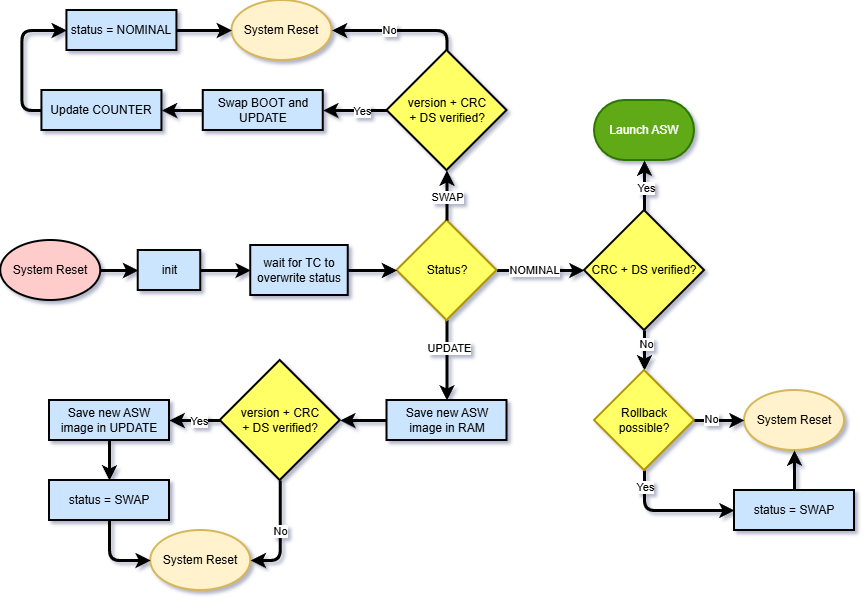

The diagram above was exported from draw.io. Its source (the exported page's mxGraphModel, read from the mxfile embedded in the PNG):
<mxGraphModel dx="2882" dy="2452" grid="1" gridSize="10" guides="1" tooltips="1" connect="1" arrows="1" fold="1" page="1" pageScale="1" pageWidth="850" pageHeight="1100" background="#ffffff" math="0" shadow="0">
  <root>
    <mxCell id="0" />
    <mxCell id="1" parent="0" />
    <mxCell id="2" edge="1" parent="1" source="3" style="edgeStyle=orthogonalEdgeStyle;rounded=1;orthogonalLoop=1;jettySize=auto;html=1;exitX=1;exitY=0.5;exitDx=0;exitDy=0;exitPerimeter=0;entryX=0;entryY=0.5;entryDx=0;entryDy=0;strokeWidth=3;curved=0;" target="5">
      <mxGeometry relative="1" as="geometry" />
    </mxCell>
    <mxCell id="3" parent="1" style="strokeWidth=2;html=1;shape=mxgraph.flowchart.start_1;whiteSpace=wrap;rounded=0;fillColor=#FFCCCC;" value="System Reset" vertex="1">
      <mxGeometry height="60" width="100" x="376.25" y="-540" as="geometry" />
    </mxCell>
    <mxCell id="4" edge="1" parent="1" source="5" style="edgeStyle=orthogonalEdgeStyle;rounded=1;orthogonalLoop=1;jettySize=auto;html=1;strokeWidth=3;curved=0;" target="6" value="">
      <mxGeometry relative="1" as="geometry" />
    </mxCell>
    <mxCell id="5" parent="1" style="rounded=0;whiteSpace=wrap;html=1;absoluteArcSize=1;arcSize=14;strokeWidth=2;fillColor=#CCE5FF;" value="init" vertex="1">
      <mxGeometry height="40" width="62.51" x="513.73" y="-530" as="geometry" />
    </mxCell>
    <mxCell id="6" parent="1" style="rounded=0;whiteSpace=wrap;html=1;absoluteArcSize=1;arcSize=14;strokeWidth=2;fillColor=#CCE5FF;" value="wait for TC to overwrite status" vertex="1">
      <mxGeometry height="50" width="97.5" x="626.24" y="-535" as="geometry" />
    </mxCell>
    <mxCell id="7" edge="1" parent="1" source="11" style="edgeStyle=orthogonalEdgeStyle;rounded=1;orthogonalLoop=1;jettySize=auto;html=1;exitX=1;exitY=0.5;exitDx=0;exitDy=0;exitPerimeter=0;entryX=0;entryY=0.5;entryDx=0;entryDy=0;strokeWidth=3;curved=0;entryPerimeter=0;" target="15">
      <mxGeometry relative="1" as="geometry">
        <mxPoint x="822.5" y="-630" as="targetPoint" />
      </mxGeometry>
    </mxCell>
    <mxCell id="8" connectable="0" parent="7" style="edgeLabel;html=1;align=center;verticalAlign=middle;resizable=0;points=[];" value="NOMINAL" vertex="1">
      <mxGeometry relative="1" x="-0.1762" y="1" as="geometry">
        <mxPoint as="offset" />
      </mxGeometry>
    </mxCell>
    <mxCell id="9" edge="1" parent="1" source="11" style="edgeStyle=orthogonalEdgeStyle;rounded=1;orthogonalLoop=1;jettySize=auto;html=1;exitX=0.5;exitY=1;exitDx=0;exitDy=0;exitPerimeter=0;entryX=0.5;entryY=0;entryDx=0;entryDy=0;strokeWidth=3;curved=0;" target="19">
      <mxGeometry relative="1" as="geometry" />
    </mxCell>
    <mxCell id="10" connectable="0" parent="9" style="edgeLabel;html=1;align=center;verticalAlign=middle;resizable=0;points=[];" value="UPDATE" vertex="1">
      <mxGeometry relative="1" x="-0.3284" y="2" as="geometry">
        <mxPoint as="offset" />
      </mxGeometry>
    </mxCell>
    <mxCell id="11" parent="1" style="strokeWidth=2;html=1;shape=mxgraph.flowchart.decision;whiteSpace=wrap;rounded=0;fillStyle=auto;fillColor=#FFFF66;fontColor=#000000;strokeColor=#B09500;" value="Status?" vertex="1">
      <mxGeometry height="100" width="100" x="772.5" y="-560" as="geometry" />
    </mxCell>
    <mxCell id="12" edge="1" parent="1" source="6" style="edgeStyle=orthogonalEdgeStyle;rounded=1;orthogonalLoop=1;jettySize=auto;html=1;exitX=1;exitY=0.5;exitDx=0;exitDy=0;entryX=0;entryY=0.5;entryDx=0;entryDy=0;entryPerimeter=0;strokeWidth=3;curved=0;" target="11">
      <mxGeometry relative="1" as="geometry" />
    </mxCell>
    <mxCell id="13" edge="1" parent="1" source="15" style="edgeStyle=orthogonalEdgeStyle;rounded=1;orthogonalLoop=1;jettySize=auto;html=1;exitX=0.5;exitY=1;exitDx=0;exitDy=0;exitPerimeter=0;entryX=0.5;entryY=0;entryDx=0;entryDy=0;strokeWidth=3;curved=0;entryPerimeter=0;" target="39">
      <mxGeometry relative="1" as="geometry">
        <mxPoint x="1019.9899999999998" y="-390" as="targetPoint" />
      </mxGeometry>
    </mxCell>
    <mxCell id="14" connectable="0" parent="13" style="edgeLabel;html=1;align=center;verticalAlign=middle;resizable=0;points=[];" value="No" vertex="1">
      <mxGeometry relative="1" x="-0.329" y="1" as="geometry">
        <mxPoint as="offset" />
      </mxGeometry>
    </mxCell>
    <mxCell id="15" parent="1" style="strokeWidth=2;html=1;shape=mxgraph.flowchart.decision;whiteSpace=wrap;rounded=0;fillColor=#FFFF66;" value="CRC + DS verified?" vertex="1">
      <mxGeometry height="120" width="120" x="959.99" y="-570" as="geometry" />
    </mxCell>
    <mxCell id="16" parent="1" style="strokeWidth=2;html=1;shape=mxgraph.flowchart.terminator;whiteSpace=wrap;rounded=0;fillColor=#60a917;fontColor=#ffffff;strokeColor=#2D7600;" value="Launch ASW" vertex="1">
      <mxGeometry height="60" width="100" x="969.99" y="-680" as="geometry" />
    </mxCell>
    <mxCell id="17" edge="1" parent="1" source="15" style="edgeStyle=orthogonalEdgeStyle;rounded=1;orthogonalLoop=1;jettySize=auto;html=1;exitX=0.5;exitY=0;exitDx=0;exitDy=0;exitPerimeter=0;entryX=0.5;entryY=1;entryDx=0;entryDy=0;entryPerimeter=0;strokeWidth=3;curved=0;" target="16">
      <mxGeometry relative="1" as="geometry" />
    </mxCell>
    <mxCell id="18" connectable="0" parent="17" style="edgeLabel;html=1;align=center;verticalAlign=middle;resizable=0;points=[];" value="Yes" vertex="1">
      <mxGeometry relative="1" x="-0.0845" y="-1" as="geometry">
        <mxPoint as="offset" />
      </mxGeometry>
    </mxCell>
    <mxCell id="19" parent="1" style="rounded=0;whiteSpace=wrap;html=1;absoluteArcSize=1;arcSize=14;strokeWidth=2;fillColor=#CCE5FF;" value="Save new ASW image in RAM" vertex="1">
      <mxGeometry height="40" width="120" x="762.5" y="-380" as="geometry" />
    </mxCell>
    <mxCell id="20" edge="1" parent="1" source="22" style="edgeStyle=orthogonalEdgeStyle;rounded=1;orthogonalLoop=1;jettySize=auto;html=1;exitX=0;exitY=0.5;exitDx=0;exitDy=0;exitPerimeter=0;entryX=1;entryY=0.5;entryDx=0;entryDy=0;strokeWidth=3;curved=0;" target="25">
      <mxGeometry relative="1" as="geometry" />
    </mxCell>
    <mxCell id="21" connectable="0" parent="20" style="edgeLabel;html=1;align=center;verticalAlign=middle;resizable=0;points=[];" value="Yes" vertex="1">
      <mxGeometry relative="1" x="-0.1602" as="geometry">
        <mxPoint as="offset" />
      </mxGeometry>
    </mxCell>
    <mxCell id="22" parent="1" style="strokeWidth=2;html=1;shape=mxgraph.flowchart.decision;whiteSpace=wrap;rounded=0;fillColor=#FFFF66;" value="version + CRC&lt;div&gt;+ DS verified?&lt;/div&gt;" vertex="1">
      <mxGeometry height="120" width="120" x="595.75" y="-420" as="geometry" />
    </mxCell>
    <mxCell id="23" edge="1" parent="1" source="19" style="edgeStyle=orthogonalEdgeStyle;rounded=1;orthogonalLoop=1;jettySize=auto;html=1;exitX=0;exitY=0.5;exitDx=0;exitDy=0;entryX=1;entryY=0.5;entryDx=0;entryDy=0;entryPerimeter=0;strokeWidth=3;curved=0;" target="22">
      <mxGeometry relative="1" as="geometry" />
    </mxCell>
    <mxCell id="24" edge="1" parent="1" source="25" style="edgeStyle=orthogonalEdgeStyle;rounded=1;orthogonalLoop=1;jettySize=auto;html=1;exitX=0.5;exitY=1;exitDx=0;exitDy=0;entryX=0.5;entryY=0;entryDx=0;entryDy=0;strokeWidth=3;curved=0;" target="35">
      <mxGeometry relative="1" as="geometry" />
    </mxCell>
    <mxCell id="25" parent="1" style="rounded=0;whiteSpace=wrap;html=1;absoluteArcSize=1;arcSize=14;strokeWidth=2;fillColor=#CCE5FF;" value="Save new ASW image in UPDATE" vertex="1">
      <mxGeometry height="40" width="120" x="425" y="-380" as="geometry" />
    </mxCell>
    <mxCell id="26" edge="1" parent="1" source="27" style="edgeStyle=orthogonalEdgeStyle;rounded=1;orthogonalLoop=1;jettySize=auto;html=1;entryX=1;entryY=0.5;entryDx=0;entryDy=0;strokeWidth=3;curved=0;" target="34">
      <mxGeometry relative="1" as="geometry" />
    </mxCell>
    <mxCell id="27" parent="1" style="rounded=0;whiteSpace=wrap;html=1;absoluteArcSize=1;arcSize=14;strokeWidth=2;fillColor=#CCE5FF;" value="Swap BOOT and UPDATE" vertex="1">
      <mxGeometry height="40" width="120" x="578.75" y="-690" as="geometry" />
    </mxCell>
    <mxCell id="28" edge="1" parent="1" source="30" style="edgeStyle=orthogonalEdgeStyle;rounded=1;orthogonalLoop=1;jettySize=auto;html=1;exitX=0;exitY=0.5;exitDx=0;exitDy=0;exitPerimeter=0;entryX=1;entryY=0.5;entryDx=0;entryDy=0;strokeWidth=3;curved=0;" target="27">
      <mxGeometry relative="1" as="geometry" />
    </mxCell>
    <mxCell id="29" connectable="0" parent="28" style="edgeLabel;html=1;align=center;verticalAlign=middle;resizable=0;points=[];" value="Yes" vertex="1">
      <mxGeometry relative="1" x="0.1238" y="-3" as="geometry">
        <mxPoint x="10" y="3" as="offset" />
      </mxGeometry>
    </mxCell>
    <mxCell id="30" parent="1" style="strokeWidth=2;html=1;shape=mxgraph.flowchart.decision;whiteSpace=wrap;rounded=0;fillColor=#FFFF66;" value="version + CRC&lt;div&gt;+ DS verified?&lt;/div&gt;" vertex="1">
      <mxGeometry height="120" width="120" x="762.5" y="-730" as="geometry" />
    </mxCell>
    <mxCell id="31" edge="1" parent="1" source="11" style="edgeStyle=orthogonalEdgeStyle;rounded=1;orthogonalLoop=1;jettySize=auto;html=1;exitX=0.5;exitY=0;exitDx=0;exitDy=0;exitPerimeter=0;entryX=0.5;entryY=1;entryDx=0;entryDy=0;entryPerimeter=0;strokeWidth=3;curved=0;" target="30">
      <mxGeometry relative="1" as="geometry" />
    </mxCell>
    <mxCell id="32" connectable="0" parent="31" style="edgeLabel;html=1;align=center;verticalAlign=middle;resizable=0;points=[];" value="SWAP" vertex="1">
      <mxGeometry relative="1" x="-0.0487" as="geometry">
        <mxPoint as="offset" />
      </mxGeometry>
    </mxCell>
    <mxCell id="33" edge="1" parent="1" source="34" style="edgeStyle=orthogonalEdgeStyle;rounded=1;orthogonalLoop=1;jettySize=auto;html=1;exitX=0;exitY=0.5;exitDx=0;exitDy=0;entryX=0;entryY=0.5;entryDx=0;entryDy=0;strokeWidth=3;curved=0;" target="36">
      <mxGeometry relative="1" as="geometry" />
    </mxCell>
    <mxCell id="34" parent="1" style="rounded=0;whiteSpace=wrap;html=1;absoluteArcSize=1;arcSize=14;strokeWidth=2;fillColor=#CCE5FF;" value="Update COUNTER" vertex="1">
      <mxGeometry height="40" width="120" x="417.43" y="-690" as="geometry" />
    </mxCell>
    <mxCell id="35" parent="1" style="rounded=0;whiteSpace=wrap;html=1;absoluteArcSize=1;arcSize=14;strokeWidth=2;fillColor=#CCE5FF;" value="status = SWAP" vertex="1">
      <mxGeometry height="40" width="120" x="425" y="-300" as="geometry" />
    </mxCell>
    <mxCell id="36" parent="1" style="rounded=0;whiteSpace=wrap;html=1;absoluteArcSize=1;arcSize=14;strokeWidth=2;fillColor=#CCE5FF;" value="status = NOMINAL" vertex="1">
      <mxGeometry height="40" width="110" x="442.43" y="-770" as="geometry" />
    </mxCell>
    <mxCell id="37" edge="1" parent="1" source="39" style="edgeStyle=orthogonalEdgeStyle;rounded=1;orthogonalLoop=1;jettySize=auto;html=1;exitX=0.5;exitY=1;exitDx=0;exitDy=0;exitPerimeter=0;entryX=0;entryY=0.5;entryDx=0;entryDy=0;strokeWidth=3;curved=0;jumpStyle=arc;" target="45">
      <mxGeometry relative="1" as="geometry" />
    </mxCell>
    <mxCell id="38" connectable="0" parent="37" style="edgeLabel;html=1;align=center;verticalAlign=middle;resizable=0;points=[];" value="Yes" vertex="1">
      <mxGeometry relative="1" x="-0.7393" as="geometry">
        <mxPoint as="offset" />
      </mxGeometry>
    </mxCell>
    <mxCell id="39" parent="1" style="strokeWidth=2;html=1;shape=mxgraph.flowchart.decision;whiteSpace=wrap;rounded=0;fillStyle=auto;fillColor=#FFFF66;fontColor=#000000;strokeColor=#B09500;" value="Rollback possible?" vertex="1">
      <mxGeometry height="100" width="100" x="969.99" y="-410" as="geometry" />
    </mxCell>
    <mxCell id="40" parent="1" style="strokeWidth=2;html=1;shape=mxgraph.flowchart.start_1;whiteSpace=wrap;rounded=0;fillColor=#fff2cc;strokeColor=#d6b656;" value="System Reset" vertex="1">
      <mxGeometry height="60" width="100" x="607.49" y="-780" as="geometry" />
    </mxCell>
    <mxCell id="41" edge="1" parent="1" source="30" style="edgeStyle=orthogonalEdgeStyle;rounded=1;orthogonalLoop=1;jettySize=auto;html=1;exitX=0.5;exitY=0;exitDx=0;exitDy=0;exitPerimeter=0;entryX=1;entryY=0.5;entryDx=0;entryDy=0;entryPerimeter=0;strokeWidth=3;curved=0;" target="40">
      <mxGeometry relative="1" as="geometry" />
    </mxCell>
    <mxCell id="42" connectable="0" parent="41" style="edgeLabel;html=1;align=center;verticalAlign=middle;resizable=0;points=[];" value="No" vertex="1">
      <mxGeometry relative="1" x="0.142" y="-1" as="geometry">
        <mxPoint as="offset" />
      </mxGeometry>
    </mxCell>
    <mxCell id="43" edge="1" parent="1" source="36" style="edgeStyle=orthogonalEdgeStyle;rounded=1;orthogonalLoop=1;jettySize=auto;html=1;exitX=1;exitY=0.5;exitDx=0;exitDy=0;entryX=0;entryY=0.5;entryDx=0;entryDy=0;entryPerimeter=0;strokeWidth=3;curved=0;" target="40">
      <mxGeometry relative="1" as="geometry" />
    </mxCell>
    <mxCell id="44" parent="1" style="strokeWidth=2;html=1;shape=mxgraph.flowchart.start_1;whiteSpace=wrap;rounded=0;fillColor=#fff2cc;strokeColor=#d6b656;" value="System Reset" vertex="1">
      <mxGeometry height="60" width="100" x="1120" y="-390" as="geometry" />
    </mxCell>
    <mxCell id="45" parent="1" style="rounded=0;whiteSpace=wrap;html=1;absoluteArcSize=1;arcSize=14;strokeWidth=2;fillColor=#CCE5FF;" value="status = SWAP" vertex="1">
      <mxGeometry height="40" width="120" x="1110" y="-290" as="geometry" />
    </mxCell>
    <mxCell id="46" edge="1" parent="1" source="45" style="edgeStyle=orthogonalEdgeStyle;rounded=1;orthogonalLoop=1;jettySize=auto;html=1;exitX=0.5;exitY=0;exitDx=0;exitDy=0;entryX=0.5;entryY=1;entryDx=0;entryDy=0;entryPerimeter=0;strokeWidth=3;curved=0;" target="44">
      <mxGeometry relative="1" as="geometry" />
    </mxCell>
    <mxCell id="47" edge="1" parent="1" source="39" style="edgeStyle=orthogonalEdgeStyle;rounded=0;orthogonalLoop=1;jettySize=auto;html=1;exitX=1;exitY=0.5;exitDx=0;exitDy=0;exitPerimeter=0;entryX=0;entryY=0.5;entryDx=0;entryDy=0;entryPerimeter=0;strokeWidth=3;" target="44">
      <mxGeometry relative="1" as="geometry" />
    </mxCell>
    <mxCell id="48" connectable="0" parent="47" style="edgeLabel;html=1;align=center;verticalAlign=middle;resizable=0;points=[];" value="No" vertex="1">
      <mxGeometry relative="1" x="-0.3312" y="2" as="geometry">
        <mxPoint as="offset" />
      </mxGeometry>
    </mxCell>
    <mxCell id="49" parent="1" style="strokeWidth=2;html=1;shape=mxgraph.flowchart.start_1;whiteSpace=wrap;rounded=0;fillColor=#fff2cc;strokeColor=#d6b656;" value="System Reset" vertex="1">
      <mxGeometry height="60" width="100" x="526.24" y="-250" as="geometry" />
    </mxCell>
    <mxCell id="50" edge="1" parent="1" source="22" style="edgeStyle=orthogonalEdgeStyle;rounded=1;orthogonalLoop=1;jettySize=auto;html=1;exitX=0.5;exitY=1;exitDx=0;exitDy=0;exitPerimeter=0;entryX=1;entryY=0.5;entryDx=0;entryDy=0;entryPerimeter=0;strokeWidth=3;curved=0;" target="49">
      <mxGeometry relative="1" as="geometry" />
    </mxCell>
    <mxCell id="51" connectable="0" parent="50" style="edgeLabel;html=1;align=center;verticalAlign=middle;resizable=0;points=[];" value="No" vertex="1">
      <mxGeometry relative="1" x="-0.0659" as="geometry">
        <mxPoint as="offset" />
      </mxGeometry>
    </mxCell>
    <mxCell id="52" edge="1" parent="1" source="35" style="edgeStyle=orthogonalEdgeStyle;rounded=1;orthogonalLoop=1;jettySize=auto;html=1;exitX=0.5;exitY=1;exitDx=0;exitDy=0;entryX=0;entryY=0.5;entryDx=0;entryDy=0;entryPerimeter=0;curved=0;strokeWidth=3;" target="49">
      <mxGeometry relative="1" as="geometry" />
    </mxCell>
  </root>
</mxGraphModel>